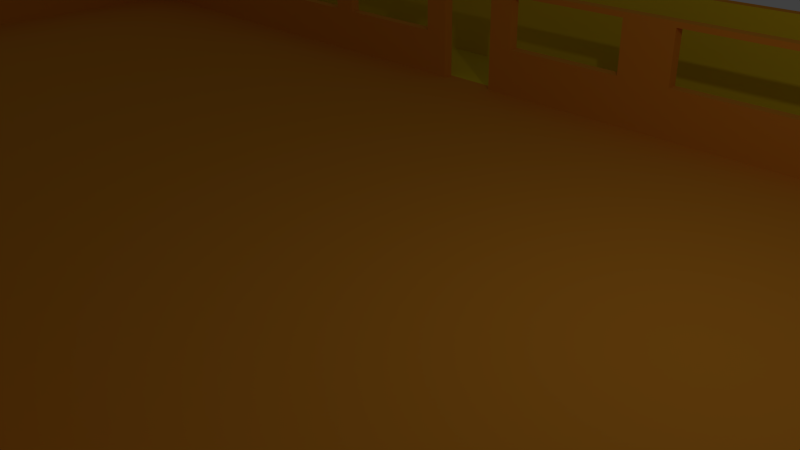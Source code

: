 # Source: Salle_JDP_MINIVEAU.blend  (saved by Blender 2.72.0; exported with 4.5.12 LTS)
import bpy
from mathutils import Matrix  # noqa: F401  (used for matrix-valued properties, if any)

bpy.ops.wm.read_factory_settings(use_empty=True)
scene = bpy.context.scene
scene.name = 'Scene'

# ---- collections
col_collection_1 = bpy.data.collections.new('Collection 1'); scene.collection.children.link(col_collection_1)

# ---- materials (node trees are filled in below, after node groups)
mat_material_003 = bpy.data.materials.new('Material.003')
mat_material_003.alpha_threshold = 0.0
mat_material_003.use_transparent_shadow = False
mat_material_003.diffuse_color = (0.8, 0.3097, 0.02602, 1.0)
mat_material_003.roughness = 0.5
mat_material_004 = bpy.data.materials.new('Material.004')
mat_material_004.alpha_threshold = 0.0
mat_material_004.use_transparent_shadow = False
mat_material_004.diffuse_color = (0.8, 0.6293, 0.01902, 1.0)
mat_material_004.roughness = 0.5

# ---- material node trees

# ---- world
world_world = bpy.data.worlds.new('World'); scene.world = world_world
world_world.color = (0.05088, 0.05088, 0.05088)
world_world.use_sun_shadow = False
world_world.sun_shadow_jitter_overblur = 0.0
world_world.cycles.sampling_method = 'MANUAL'
world_world.cycles.sample_map_resolution = 256

# ---- cameras
cam_camera = bpy.data.cameras.new('Camera')
cam_camera.clip_end = 100.0
cam_camera.lens = 35.0
cam_camera.sensor_width = 32.0
cam_camera.sensor_height = 18.0
cam_camera.ortho_scale = 7.314
cam_camera.dof.focus_distance = 0.0
cam_camera.dof.aperture_fstop = 128.0

# ---- lights
light_lamp = bpy.data.lights.new('Lamp', 'POINT')
light_lamp.transmission_factor = 0.0
light_lamp.cutoff_distance = 30.0
light_lamp.energy = 100.0
light_lamp.shadow_buffer_clip_start = 1.001
light_lamp.shadow_soft_size = 0.1
light_lamp.shadow_maximum_resolution = 0.006
light_lamp.use_absolute_resolution = True
light_lamp.cycles.use_multiple_importance_sampling = False

# ---- meshes
me_plane_004 = bpy.data.meshes.new('Plane.004')
me_plane_004.from_pydata([(182.0, 123.0, 2.898e-06), (15.0, 1.0, 0.0), (15.0, 3.0, 0.0), (182.0, 121.0, 2.898e-06), (177.0, 121.0, 2.898e-06), (17.0, 3.0, 0.0), (177.0, 123.0, 2.898e-06), (17.0, 1.0, 0.0), (15.0, 121.0, 0.0), (-1.0, 139.0, 0.0), (15.0, 123.0, 0.0), (337.0, 1.0, 0.0), (17.0, 121.0, 0.0), (17.0, 123.0, 0.0), (337.0, 121.0, 5.796e-06), (337.0, 123.0, 5.796e-06), (339.0, 121.0, 5.796e-06), (339.0, 123.0, 5.796e-06), (-3.0, -1.0, 0.0), (-3.0, 141.0, 0.0), (-3.0, 139.0, 0.0), (339.0, 1.0, 5.796e-06), (15.0, 62.0, 0.0), (17.0, 62.0, 0.0), (-1.0, -1.0, 0.0), (1.0, -1.0, 0.0), (-1.0, 1.0, 0.0), (-1.0, 141.0, 0.0), (355.0, 141.0, 0.0), (357.0, 141.0, 0.0), (357.0, 139.0, 0.0), (355.0, 139.0, 0.0), (357.0, 1.0, 0.0), (357.0, -1.0, 0.0), (355.0, 1.0, 0.0), (355.0, -1.0, 0.0), (104.3, 1.0, 0.0), (1.0, 1.0, 0.0), (104.3, -1.0, 0.0), (104.3, 1.0, 0.0), (355.0, -1.0, 0.0), (355.0, 1.0, 0.0), (357.0, -1.0, 0.0), (104.3, -1.0, 0.0), (1.0, 1.0, 0.0), (357.0, 1.0, 0.0), (355.0, 139.0, 0.0), (357.0, 139.0, 0.0), (-1.0, 1.0, 0.0), (357.0, 141.0, 0.0), (1.0, -1.0, 0.0), (355.0, 141.0, 0.0), (-1.0, -1.0, 0.0), (-1.0, 141.0, 0.0), (-3.0, 139.0, 0.0), (-3.0, 141.0, 0.0), (17.0, 62.0, 0.0), (15.0, 62.0, 0.0), (339.0, 1.0, 5.796e-06), (-3.0, -1.0, 0.0), (337.0, 1.0, 0.0), (339.0, 123.0, 5.796e-06), (337.0, 139.0, 0.0), (339.0, 121.0, 5.796e-06), (337.0, 123.0, 5.796e-06), (337.0, 121.0, 5.796e-06), (17.0, 123.0, 0.0), (17.0, 139.0, 0.0), (-1.0, 121.0, 0.0), (355.0, 121.0, 0.0), (-1.0, 139.0, 0.0), (17.0, 121.0, 0.0), (17.0, 1.0, 0.0), (15.0, 123.0, 0.0), (15.0, 121.0, 0.0), (17.0, 3.0, 0.0), (177.0, 123.0, 2.898e-06), (177.0, 121.0, 2.898e-06), (182.0, 121.0, 2.898e-06), (182.0, 123.0, 2.898e-06), (15.0, 3.0, 0.0), (15.0, 1.0, 0.0), (206.0, 121.0, 4.347e-06), (206.0, 123.0, 4.347e-06), (211.0, 121.0, 5.071e-06), (211.0, 123.0, 5.071e-06), (223.0, 121.0, 5.433e-06), (223.0, 123.0, 5.433e-06), (228.0, 121.0, 5.506e-06), (252.0, 121.0, 5.578e-06), (257.0, 121.0, 5.651e-06), (281.0, 121.0, 5.723e-06), (281.0, 123.0, 5.723e-06), (257.0, 123.0, 5.651e-06), (252.0, 123.0, 5.578e-06), (228.0, 123.0, 5.506e-06), (172.0, 123.0, 2.705e-06), (148.0, 123.0, 2.383e-06), (143.0, 123.0, 2.061e-06), (131.0, 123.0, 1.739e-06), (126.0, 123.0, 1.417e-06), (102.0, 123.0, 1.095e-06), (97.0, 123.0, 7.727e-07), (73.0, 123.0, 4.508e-07), (73.0, 121.0, 4.508e-07), (97.0, 121.0, 7.727e-07), (102.0, 121.0, 1.095e-06), (126.0, 121.0, 1.417e-06), (131.0, 121.0, 1.739e-06), (143.0, 121.0, 2.061e-06), (148.0, 121.0, 2.383e-06), (172.0, 121.0, 2.705e-06), (206.0, 121.0, 4.347e-06), (206.0, 123.0, 4.347e-06), (211.0, 121.0, 5.071e-06), (211.0, 123.0, 5.071e-06), (223.0, 121.0, 5.433e-06), (223.0, 123.0, 5.433e-06), (228.0, 121.0, 5.506e-06), (252.0, 121.0, 5.578e-06), (257.0, 121.0, 5.651e-06), (281.0, 121.0, 5.723e-06), (281.0, 123.0, 5.723e-06), (257.0, 123.0, 5.651e-06), (252.0, 123.0, 5.578e-06), (228.0, 123.0, 5.506e-06), (172.0, 123.0, 2.705e-06), (148.0, 123.0, 2.383e-06), (143.0, 123.0, 2.061e-06), (131.0, 123.0, 1.739e-06), (126.0, 123.0, 1.417e-06), (102.0, 123.0, 1.095e-06), (97.0, 123.0, 7.727e-07), (73.0, 123.0, 4.508e-07), (73.0, 121.0, 4.508e-07), (97.0, 121.0, 7.727e-07), (102.0, 121.0, 1.095e-06), (126.0, 121.0, 1.417e-06), (131.0, 121.0, 1.739e-06), (143.0, 121.0, 2.061e-06), (148.0, 121.0, 2.383e-06), (172.0, 121.0, 2.705e-06), (182.0, 123.0, 2.898e-06), (182.0, 121.0, 2.898e-06), (177.0, 121.0, 2.898e-06), (177.0, 123.0, 2.898e-06), (17.0, 1.0, 0.0), (-1.0, 139.0, 0.0), (337.0, 1.0, 0.0), (-3.0, -1.0, 0.0), (-3.0, 141.0, 0.0), (-3.0, 139.0, 0.0), (-1.0, 141.0, 0.0), (355.0, 141.0, 0.0), (357.0, 141.0, 0.0), (357.0, 139.0, 0.0), (355.0, 139.0, 0.0), (357.0, 1.0, 0.0), (357.0, -1.0, 0.0), (355.0, 1.0, 0.0), (355.0, -1.0, 0.0), (104.3, 1.0, 0.0), (104.3, -1.0, 0.0), (1.0, 1.0, 0.0), (-1.0, 1.0, 0.0), (1.0, -1.0, 0.0), (-1.0, -1.0, 0.0), (17.0, 62.0, 0.0), (15.0, 62.0, 0.0), (339.0, 1.0, 5.796e-06), (339.0, 123.0, 5.796e-06), (339.0, 121.0, 5.796e-06), (337.0, 123.0, 5.796e-06), (337.0, 121.0, 5.796e-06), (17.0, 123.0, 0.0), (17.0, 121.0, 0.0), (15.0, 123.0, 0.0), (15.0, 121.0, 0.0), (17.0, 3.0, 0.0), (15.0, 3.0, 0.0), (15.0, 1.0, 0.0), (206.0, 121.0, 4.347e-06), (206.0, 123.0, 4.347e-06), (211.0, 121.0, 5.071e-06), (211.0, 123.0, 5.071e-06), (223.0, 121.0, 5.433e-06), (223.0, 123.0, 5.433e-06), (228.0, 121.0, 5.506e-06), (252.0, 121.0, 5.578e-06), (257.0, 121.0, 5.651e-06), (281.0, 121.0, 5.723e-06), (281.0, 123.0, 5.723e-06), (257.0, 123.0, 5.651e-06), (252.0, 123.0, 5.578e-06), (228.0, 123.0, 5.506e-06), (172.0, 123.0, 2.705e-06), (148.0, 123.0, 2.383e-06), (143.0, 123.0, 2.061e-06), (131.0, 123.0, 1.739e-06), (126.0, 123.0, 1.417e-06), (102.0, 123.0, 1.095e-06), (97.0, 123.0, 7.727e-07), (73.0, 123.0, 4.508e-07), (73.0, 121.0, 4.508e-07), (97.0, 121.0, 7.727e-07), (102.0, 121.0, 1.095e-06), (126.0, 121.0, 1.417e-06), (131.0, 121.0, 1.739e-06), (143.0, 121.0, 2.061e-06), (148.0, 121.0, 2.383e-06), (172.0, 121.0, 2.705e-06), (182.0, 121.0, 0.9), (182.0, 123.0, 0.9), (206.0, 121.0, 0.9), (206.0, 123.0, 0.9), (228.0, 121.0, 0.9), (252.0, 121.0, 0.9), (257.0, 121.0, 0.9), (281.0, 121.0, 0.9), (281.0, 123.0, 0.9), (257.0, 123.0, 0.9), (252.0, 123.0, 0.9), (228.0, 123.0, 0.9), (172.0, 123.0, 0.9), (148.0, 123.0, 0.9), (126.0, 123.0, 0.9), (102.0, 123.0, 0.9), (97.0, 123.0, 0.9), (73.0, 123.0, 0.9), (73.0, 121.0, 0.9), (97.0, 121.0, 0.9), (102.0, 121.0, 0.9), (126.0, 121.0, 0.9), (148.0, 121.0, 0.9), (172.0, 121.0, 0.9), (182.0, 123.0, 0.9), (182.0, 121.0, 0.9), (177.0, 121.0, 0.9), (177.0, 123.0, 0.9), (17.0, 1.0, 0.9), (-1.0, 139.0, 0.9), (337.0, 1.0, 0.9), (-3.0, -1.0, 0.9), (-3.0, 141.0, 0.9), (-3.0, 139.0, 0.9), (-1.0, 141.0, 0.9), (355.0, 141.0, 0.9), (357.0, 141.0, 0.9), (357.0, 139.0, 0.9), (355.0, 139.0, 0.9), (357.0, 1.0, 0.9), (357.0, -1.0, 0.9), (355.0, 1.0, 0.9), (355.0, -1.0, 0.9), (104.3, 1.0, 0.9), (104.3, -1.0, 0.9), (1.0, 1.0, 0.9), (-1.0, 1.0, 0.9), (1.0, -1.0, 0.9), (-1.0, -1.0, 0.9), (17.0, 62.0, 0.9), (15.0, 62.0, 0.9), (339.0, 1.0, 0.9), (339.0, 123.0, 0.9), (339.0, 121.0, 0.9), (337.0, 123.0, 0.9), (337.0, 121.0, 0.9), (17.0, 123.0, 0.9), (17.0, 121.0, 0.9), (15.0, 123.0, 0.9), (15.0, 121.0, 0.9), (17.0, 3.0, 0.9), (15.0, 3.0, 0.9), (15.0, 1.0, 0.9), (206.0, 121.0, 0.9), (206.0, 123.0, 0.9), (211.0, 121.0, 0.9), (211.0, 123.0, 0.9), (223.0, 121.0, 0.9), (223.0, 123.0, 0.9), (228.0, 121.0, 0.9), (252.0, 121.0, 0.9), (257.0, 121.0, 0.9), (281.0, 121.0, 0.9), (281.0, 123.0, 0.9), (257.0, 123.0, 0.9), (252.0, 123.0, 0.9), (228.0, 123.0, 0.9), (172.0, 123.0, 0.9), (148.0, 123.0, 0.9), (143.0, 123.0, 0.9), (131.0, 123.0, 0.9), (126.0, 123.0, 0.9), (102.0, 123.0, 0.9), (97.0, 123.0, 0.9), (73.0, 123.0, 0.9), (73.0, 121.0, 0.9), (97.0, 121.0, 0.9), (102.0, 121.0, 0.9), (126.0, 121.0, 0.9), (131.0, 121.0, 0.9), (143.0, 121.0, 0.9), (148.0, 121.0, 0.9), (172.0, 121.0, 0.9), (182.0, 123.0, 1.9), (182.0, 121.0, 1.9), (177.0, 121.0, 1.9), (177.0, 123.0, 1.9), (17.0, 1.0, 1.9), (-1.0, 139.0, 1.9), (337.0, 1.0, 1.9), (-3.0, -1.0, 1.9), (-3.0, 141.0, 1.9), (-3.0, 139.0, 1.9), (-1.0, 141.0, 1.9), (355.0, 141.0, 1.9), (357.0, 141.0, 1.9), (357.0, 139.0, 1.9), (355.0, 139.0, 1.9), (357.0, 1.0, 1.9), (357.0, -1.0, 1.9), (355.0, 1.0, 1.9), (355.0, -1.0, 1.9), (104.3, 1.0, 1.9), (104.3, -1.0, 1.9), (1.0, 1.0, 1.9), (-1.0, 1.0, 1.9), (1.0, -1.0, 1.9), (-1.0, -1.0, 1.9), (17.0, 62.0, 1.9), (15.0, 62.0, 1.9), (339.0, 1.0, 1.9), (339.0, 123.0, 1.9), (339.0, 121.0, 1.9), (337.0, 123.0, 1.9), (337.0, 121.0, 1.9), (17.0, 123.0, 1.9), (17.0, 121.0, 1.9), (15.0, 123.0, 1.9), (15.0, 121.0, 1.9), (17.0, 3.0, 1.9), (15.0, 3.0, 1.9), (15.0, 1.0, 1.9), (206.0, 121.0, 1.9), (206.0, 123.0, 1.9), (211.0, 121.0, 1.9), (211.0, 123.0, 1.9), (223.0, 121.0, 1.9), (223.0, 123.0, 1.9), (228.0, 121.0, 1.9), (252.0, 121.0, 1.9), (257.0, 121.0, 1.9), (281.0, 121.0, 1.9), (281.0, 123.0, 1.9), (257.0, 123.0, 1.9), (252.0, 123.0, 1.9), (228.0, 123.0, 1.9), (172.0, 123.0, 1.9), (148.0, 123.0, 1.9), (143.0, 123.0, 1.9), (131.0, 123.0, 1.9), (126.0, 123.0, 1.9), (102.0, 123.0, 1.9), (97.0, 123.0, 1.9), (73.0, 123.0, 1.9), (73.0, 121.0, 1.9), (97.0, 121.0, 1.9), (102.0, 121.0, 1.9), (126.0, 121.0, 1.9), (131.0, 121.0, 1.9), (143.0, 121.0, 1.9), (148.0, 121.0, 1.9), (172.0, 121.0, 1.9), (182.0, 123.0, 2.0), (182.0, 121.0, 2.0), (177.0, 121.0, 2.0), (177.0, 123.0, 2.0), (17.0, 1.0, 2.0), (-1.0, 139.0, 2.0), (337.0, 1.0, 2.0), (-3.0, -1.0, 2.0), (-3.0, 141.0, 2.0), (-3.0, 139.0, 2.0), (-1.0, 141.0, 2.0), (355.0, 141.0, 2.0), (357.0, 141.0, 2.0), (357.0, 139.0, 2.0), (355.0, 139.0, 2.0), (357.0, 1.0, 2.0), (357.0, -1.0, 2.0), (355.0, 1.0, 2.0), (355.0, -1.0, 2.0), (104.3, 1.0, 2.0), (104.3, -1.0, 2.0), (1.0, 1.0, 2.0), (-1.0, 1.0, 2.0), (1.0, -1.0, 2.0), (-1.0, -1.0, 2.0), (17.0, 62.0, 2.0), (15.0, 62.0, 2.0), (339.0, 1.0, 2.0), (339.0, 123.0, 2.0), (339.0, 121.0, 2.0), (337.0, 123.0, 2.0), (337.0, 121.0, 2.0), (17.0, 123.0, 2.0), (17.0, 121.0, 2.0), (15.0, 123.0, 2.0), (15.0, 121.0, 2.0), (17.0, 3.0, 2.0), (15.0, 3.0, 2.0), (15.0, 1.0, 2.0), (206.0, 121.0, 2.0), (206.0, 123.0, 2.0), (211.0, 121.0, 2.0), (211.0, 123.0, 2.0), (223.0, 121.0, 2.0), (223.0, 123.0, 2.0), (228.0, 121.0, 2.0), (252.0, 121.0, 2.0), (257.0, 121.0, 2.0), (281.0, 121.0, 2.0), (281.0, 123.0, 2.0), (257.0, 123.0, 2.0), (252.0, 123.0, 2.0), (228.0, 123.0, 2.0), (172.0, 123.0, 2.0), (148.0, 123.0, 2.0), (143.0, 123.0, 2.0), (131.0, 123.0, 2.0), (126.0, 123.0, 2.0), (102.0, 123.0, 2.0), (97.0, 123.0, 2.0), (73.0, 123.0, 2.0), (73.0, 121.0, 2.0), (97.0, 121.0, 2.0), (102.0, 121.0, 2.0), (126.0, 121.0, 2.0), (131.0, 121.0, 2.0), (143.0, 121.0, 2.0), (148.0, 121.0, 2.0), (172.0, 121.0, 2.0), (73.0, 123.0, 1.9), (73.0, 121.0, 1.9), (73.0, 123.0, 2.0), (73.0, 121.0, 2.0), (97.0, 123.0, 1.9), (97.0, 121.0, 1.9), (97.0, 123.0, 2.0), (97.0, 121.0, 2.0), (126.0, 123.0, 1.9), (126.0, 121.0, 1.9), (126.0, 123.0, 2.0), (126.0, 121.0, 2.0), (143.0, 123.0, 1.9), (143.0, 121.0, 1.9), (143.0, 123.0, 2.0), (143.0, 121.0, 2.0), (172.0, 123.0, 1.9), (172.0, 121.0, 1.9), (172.0, 123.0, 2.0), (172.0, 121.0, 2.0), (-1.0, 139.0, 0.0), (355.0, 139.0, 0.0), (-1.0, 139.0, 0.9), (355.0, 139.0, 0.9), (206.0, 123.0, 1.9), (206.0, 121.0, 1.9), (206.0, 123.0, 2.0), (206.0, 121.0, 2.0), (211.0, 121.0, 1.9), (211.0, 123.0, 1.9), (211.0, 121.0, 2.0), (211.0, 123.0, 2.0), (223.0, 121.0, 1.9), (223.0, 123.0, 1.9), (223.0, 121.0, 2.0), (223.0, 123.0, 2.0), (252.0, 121.0, 1.9), (252.0, 123.0, 1.9), (252.0, 121.0, 2.0), (252.0, 123.0, 2.0), (281.0, 121.0, 1.9), (281.0, 123.0, 1.9), (281.0, 121.0, 2.0), (281.0, 123.0, 2.0)], [], [(60, 21, 58, 11), (104, 103, 133, 134), (16, 17, 61, 63), (42, 45, 32, 33), (96, 111, 141, 126), (95, 87, 117, 125), (12, 104, 134, 71), (131, 132, 201, 200), (44, 48, 164, 163), (140, 127, 196, 209), (112, 114, 183, 181), (118, 125, 194, 187), (34, 36, 161, 159), (52, 9, 147, 166), (130, 137, 206, 199), (73, 74, 177, 176), (19, 20, 151, 150), (111, 77, 4, 141), (71, 134, 203, 175), (50, 43, 162, 165), (126, 141, 210, 195), (124, 119, 188, 193), (66, 73, 176, 174), (43, 35, 160, 162), (18, 52, 166, 149), (4, 3, 143, 144), (33, 32, 157, 158), (135, 136, 205, 204), (114, 115, 184, 183), (7, 75, 178, 146), (121, 65, 173, 190), (10, 8, 74, 73), (13, 10, 73, 66), (11, 58, 169, 148), (120, 123, 192, 189), (76, 96, 126, 6), (85, 84, 86, 87), (38, 40, 35, 43), (92, 93, 220, 219), (91, 14, 65, 121), (209, 196, 289, 302), (25, 38, 43, 50), (155, 154, 247, 248), (110, 97, 127, 140), (165, 162, 255, 258), (79, 76, 6, 0), (99, 108, 109, 98), (70, 46, 31, 9), (110, 111, 234, 233), (15, 92, 122, 64), (23, 12, 71, 56), (109, 110, 140, 139), (24, 25, 50, 52), (92, 91, 121, 122), (41, 39, 36, 34), (103, 13, 66, 133), (37, 26, 48, 44), (98, 109, 139, 128), (84, 85, 115, 114), (53, 55, 19, 27), (101, 102, 132, 131), (22, 2, 80, 57), (60, 41, 46, 62), (26, 72, 67, 70), (68, 69, 46, 70), (72, 60, 14, 12), (185, 187, 280, 278), (93, 94, 124, 123), (59, 24, 52, 18), (45, 47, 30, 32), (72, 5, 75, 7), (87, 86, 116, 117), (97, 98, 128, 127), (17, 15, 64, 61), (85, 83, 113, 115), (102, 105, 135, 132), (21, 16, 63, 58), (24, 70, 9, 52), (8, 22, 57, 74), (77, 78, 3, 4), (105, 106, 136, 135), (1, 72, 7, 81), (86, 88, 118, 116), (46, 41, 34, 31), (40, 42, 33, 35), (51, 53, 27, 28), (83, 82, 112, 113), (106, 101, 131, 136), (2, 1, 81, 80), (14, 60, 11, 65), (39, 37, 44, 36), (88, 95, 125, 118), (54, 59, 18, 20), (49, 51, 28, 29), (99, 100, 130, 129), (100, 107, 137, 130), (55, 54, 20, 19), (82, 84, 114, 112), (5, 23, 56, 75), (94, 89, 119, 124), (107, 108, 138, 137), (47, 49, 29, 30), (78, 79, 0, 3), (89, 90, 120, 119), (108, 99, 129, 138), (90, 93, 123, 120), (26, 24, 52, 48), (154, 153, 246, 247), (208, 209, 302, 301), (161, 163, 256, 254), (174, 176, 269, 267), (83, 79, 212, 214), (97, 110, 233, 224), (143, 142, 235, 236), (151, 149, 242, 244), (102, 103, 228, 227), (145, 195, 288, 238), (170, 172, 265, 263), (195, 210, 303, 288), (153, 152, 245, 246), (158, 157, 250, 251), (188, 189, 282, 281), (179, 180, 273, 272), (91, 92, 219, 218), (203, 202, 295, 296), (148, 169, 262, 241), (184, 182, 275, 277), (166, 147, 240, 259), (196, 197, 290, 289), (146, 178, 271, 239), (90, 91, 218, 217), (150, 151, 244, 243), (28, 27, 152, 153), (119, 120, 189, 188), (80, 81, 180, 179), (136, 131, 200, 205), (141, 4, 144, 210), (20, 18, 149, 151), (56, 71, 175, 167), (123, 124, 193, 192), (128, 139, 208, 197), (29, 28, 153, 154), (129, 130, 199, 198), (30, 29, 154, 155), (74, 57, 168, 177), (116, 118, 187, 185), (132, 135, 204, 201), (0, 6, 145, 142), (36, 44, 163, 161), (113, 112, 181, 182), (32, 30, 155, 157), (75, 56, 167, 178), (127, 128, 197, 196), (134, 133, 202, 203), (57, 80, 179, 168), (133, 66, 174, 202), (138, 129, 198, 207), (115, 113, 182, 184), (65, 11, 148, 173), (6, 126, 195, 145), (61, 64, 172, 170), (117, 116, 185, 186), (31, 34, 159, 156), (139, 140, 209, 208), (52, 50, 165, 166), (64, 122, 191, 172), (9, 31, 156, 147), (35, 33, 158, 160), (58, 63, 171, 169), (122, 121, 190, 191), (63, 61, 170, 171), (81, 7, 146, 180), (125, 117, 186, 194), (137, 138, 207, 206), (27, 19, 150, 152), (48, 52, 166, 164), (3, 0, 142, 143), (222, 215, 216, 221), (220, 217, 218, 219), (228, 229, 230, 227), (226, 231, 232, 225), (224, 233, 234, 223), (212, 211, 213, 214), (302, 289, 358, 371), (278, 280, 349, 347), (258, 255, 324, 327), (247, 246, 315, 316), (301, 302, 371, 370), (254, 256, 325, 323), (236, 235, 304, 305), (267, 269, 338, 336), (244, 242, 311, 313), (238, 288, 357, 307), (263, 265, 334, 332), (246, 245, 314, 315), (288, 303, 372, 357), (251, 250, 319, 320), (281, 282, 351, 350), (272, 273, 342, 341), (296, 295, 364, 365), (277, 275, 344, 346), (241, 262, 331, 310), (259, 240, 309, 328), (289, 290, 359, 358), (243, 244, 313, 312), (239, 271, 340, 308), (265, 284, 353, 334), (269, 270, 339, 338), (171, 170, 263, 264), (191, 190, 283, 284), (144, 143, 236, 237), (167, 175, 268, 260), (111, 96, 223, 234), (78, 82, 213, 211), (96, 97, 224, 223), (206, 207, 300, 299), (186, 185, 278, 279), (163, 164, 257, 256), (103, 104, 229, 228), (157, 155, 248, 250), (197, 208, 301, 290), (190, 173, 266, 283), (189, 192, 285, 282), (104, 105, 230, 229), (168, 179, 272, 261), (166, 165, 258, 259), (204, 205, 298, 297), (194, 186, 279, 287), (105, 102, 227, 230), (94, 95, 222, 221), (207, 198, 291, 300), (202, 174, 267, 295), (193, 188, 281, 286), (210, 144, 237, 303), (164, 166, 259, 257), (175, 203, 296, 268), (156, 249, 465, 463), (183, 184, 277, 276), (82, 83, 214, 213), (101, 106, 231, 226), (178, 167, 260, 271), (160, 158, 251, 253), (199, 206, 299, 292), (95, 88, 215, 222), (187, 194, 287, 280), (106, 107, 232, 231), (142, 145, 238, 235), (88, 89, 216, 215), (200, 201, 294, 293), (181, 183, 276, 274), (107, 100, 225, 232), (173, 148, 241, 266), (162, 160, 253, 255), (89, 94, 221, 216), (205, 200, 293, 298), (192, 193, 286, 285), (156, 159, 252, 249), (79, 78, 211, 212), (152, 150, 243, 245), (180, 146, 239, 273), (177, 168, 261, 270), (100, 101, 226, 225), (198, 199, 292, 291), (149, 166, 259, 242), (182, 181, 274, 275), (169, 171, 264, 262), (159, 161, 254, 252), (93, 90, 217, 220), (201, 204, 297, 294), (176, 177, 270, 269), (172, 191, 284, 265), (327, 324, 393, 396), (316, 315, 384, 385), (370, 371, 440, 439), (323, 325, 394, 392), (304, 373, 468, 466), (336, 338, 407, 405), (313, 311, 380, 382), (307, 357, 426, 376), (332, 334, 403, 401), (315, 314, 383, 384), (357, 372, 441, 426), (320, 319, 388, 389), (350, 351, 420, 419), (341, 342, 411, 410), (364, 433, 444, 442), (310, 331, 400, 379), (346, 344, 413, 415), (328, 309, 378, 397), (358, 359, 428, 427), (312, 313, 382, 381), (308, 340, 409, 377), (334, 353, 422, 403), (338, 339, 408, 407), (363, 366, 435, 432), (321, 323, 392, 390), (248, 247, 316, 317), (264, 263, 332, 333), (284, 283, 352, 353), (260, 268, 337, 329), (237, 236, 305, 306), (299, 300, 369, 368), (256, 257, 326, 325), (279, 278, 347, 348), (250, 248, 317, 319), (290, 301, 370, 359), (283, 266, 335, 352), (282, 285, 354, 351), (261, 272, 341, 330), (259, 258, 327, 328), (297, 298, 367, 366), (287, 279, 348, 356), (300, 291, 360, 369), (295, 267, 336, 364), (286, 281, 350, 355), (303, 237, 306, 372), (257, 259, 328, 326), (268, 296, 365, 337), (240, 249, 318, 309), (271, 260, 329, 340), (276, 277, 346, 345), (253, 251, 320, 322), (292, 299, 368, 361), (280, 287, 356, 349), (235, 238, 307, 304), (293, 294, 363, 362), (266, 241, 310, 335), (274, 276, 345, 343), (255, 253, 322, 324), (298, 293, 362, 367), (249, 252, 321, 318), (285, 286, 355, 354), (273, 239, 308, 342), (245, 243, 312, 314), (270, 261, 330, 339), (291, 292, 361, 360), (242, 259, 328, 311), (262, 264, 333, 331), (275, 274, 343, 344), (252, 254, 323, 321), (294, 297, 366, 363), (378, 382, 380, 397), (378, 383, 381, 382), (387, 384, 383, 378), (387, 386, 385, 384), (390, 388, 386, 387), (390, 391, 389, 388), (394, 396, 393, 392), (397, 396, 394, 395), (410, 409, 398, 399), (402, 404, 379, 400), (408, 406, 405, 407), (399, 398, 406, 408), (409, 410, 411, 377), (428, 439, 440, 427), (430, 437, 438, 429), (432, 435, 436, 431), (405, 406, 434, 433), (424, 419, 420, 423), (417, 416, 418, 425), (413, 412, 414, 415), (376, 375, 374, 373), (426, 441, 375, 376), (392, 393, 391, 390), (403, 404, 402, 401), (422, 421, 404, 403), (347, 349, 418, 416), (440, 371, 459, 461), (317, 316, 385, 386), (333, 332, 401, 402), (353, 352, 421, 422), (329, 337, 406, 398), (306, 305, 374, 375), (368, 369, 438, 437), (325, 326, 395, 394), (348, 347, 416, 417), (319, 317, 386, 388), (359, 370, 439, 428), (352, 335, 404, 421), (354, 423, 485, 483), (330, 341, 410, 399), (328, 327, 396, 397), (366, 367, 436, 435), (356, 348, 417, 425), (360, 429, 456, 454), (364, 336, 405, 433), (355, 350, 419, 424), (372, 306, 375, 441), (326, 328, 397, 395), (337, 365, 434, 406), (309, 318, 387, 378), (340, 329, 398, 409), (414, 345, 470, 472), (322, 320, 389, 391), (361, 368, 437, 430), (356, 425, 481, 479), (304, 307, 376, 373), (362, 363, 432, 431), (335, 310, 379, 404), (343, 345, 414, 412), (324, 322, 391, 393), (362, 431, 452, 450), (318, 321, 390, 387), (354, 355, 424, 423), (342, 308, 377, 411), (314, 312, 381, 383), (339, 330, 399, 408), (360, 361, 430, 429), (311, 328, 397, 380), (331, 333, 402, 400), (344, 343, 412, 413), (442, 444, 448, 446), (434, 365, 443, 445), (433, 434, 445, 444), (365, 364, 442, 443), (447, 446, 448, 449), (445, 443, 447, 449), (444, 445, 449, 448), (443, 442, 446, 447), (451, 450, 452, 453), (436, 367, 451, 453), (431, 436, 453, 452), (367, 362, 450, 451), (455, 454, 456, 457), (438, 369, 455, 457), (429, 438, 457, 456), (369, 360, 454, 455), (459, 458, 460, 461), (427, 440, 461, 460), (371, 358, 458, 459), (358, 427, 460, 458), (462, 463, 465, 464), (249, 240, 464, 465), (147, 156, 463, 462), (240, 147, 462, 464), (467, 466, 468, 469), (374, 305, 467, 469), (373, 374, 469, 468), (305, 304, 466, 467), (472, 470, 474, 476), (346, 415, 473, 471), (415, 414, 472, 473), (345, 346, 471, 470), (474, 475, 477, 476), (471, 473, 477, 475), (473, 472, 476, 477), (470, 471, 475, 474), (478, 479, 481, 480), (418, 349, 478, 480), (425, 418, 480, 481), (349, 356, 479, 478), (482, 483, 485, 484), (420, 351, 482, 484), (423, 420, 484, 485), (351, 354, 483, 482)])
me_plane_004.polygons.foreach_set('material_index', [0, 0, 0, 0, 0, 0, 0, 0, 0, 0, 0, 0, 0, 0, 0, 0, 0, 0, 0, 0, 0, 0, 0, 0, 0, 0, 0, 0, 0, 0, 0, 0, 0, 0, 0, 0, 0, 0, 0, 0, 0, 0, 0, 0, 0, 0, 0, 1, 0, 0, 0, 0, 0, 0, 0, 0, 0, 0, 0, 0, 0, 0, 1, 1, 1, 0, 0, 0, 0, 0, 0, 0, 0, 0, 0, 0, 0, 0, 0, 0, 0, 0, 0, 1, 0, 0, 0, 0, 0, 0, 0, 0, 0, 0, 0, 0, 0, 0, 0, 0, 0, 0, 0, 0, 0, 0, 0, 0, 0, 0, 0, 0, 0, 0, 0, 0, 0, 0, 0, 0, 0, 0, 0, 0, 0, 0, 0, 0, 0, 0, 0, 0, 0, 0, 0, 0, 0, 0, 0, 0, 0, 0, 0, 0, 0, 0, 0, 0, 0, 0, 0, 0, 0, 0, 0, 0, 0, 0, 0, 0, 0, 0, 1, 0, 0, 0, 1, 0, 0, 0, 0, 0, 0, 0, 0, 0, 0, 0, 0, 0, 0, 0, 0, 0, 0, 0, 0, 0, 0, 0, 0, 0, 0, 0, 0, 0, 0, 0, 0, 0, 0, 0, 0, 0, 0, 0, 0, 0, 0, 0, 0, 0, 0, 0, 0, 0, 0, 0, 0, 0, 0, 0, 0, 0, 0, 0, 0, 0, 0, 0, 0, 0, 0, 0, 0, 0, 1, 0, 0, 0, 0, 0, 0, 0, 0, 0, 0, 0, 0, 0, 0, 0, 0, 0, 0, 0, 1, 0, 0, 0, 0, 0, 0, 0, 0, 0, 0, 0, 0, 0, 0, 0, 0, 0, 0, 0, 0, 0, 0, 0, 0, 0, 0, 0, 0, 0, 0, 0, 0, 0, 0, 0, 0, 0, 0, 0, 0, 0, 0, 0, 0, 0, 0, 0, 0, 0, 0, 0, 0, 0, 0, 0, 0, 0, 0, 0, 0, 0, 1, 0, 0, 0, 0, 0, 0, 0, 0, 0, 0, 0, 1, 0, 0, 0, 0, 0, 0, 0, 0, 0, 0, 0, 0, 0, 0, 0, 0, 0, 0, 0, 0, 0, 0, 0, 0, 0, 0, 0, 0, 0, 0, 0, 0, 0, 0, 0, 0, 0, 0, 0, 0, 0, 0, 0, 0, 0, 0, 0, 0, 0, 0, 0, 0, 0, 0, 0, 0, 0, 0, 0, 1, 0, 0, 0, 0, 0, 0, 0, 0, 0, 0, 0, 1, 0, 0, 0, 0, 0, 0, 0, 0, 0, 0, 0, 0, 0, 0, 0, 0, 0, 0, 0, 0, 0, 0, 0, 0, 0, 0, 0, 0, 1, 1, 1, 0, 0, 0, 0, 0, 0, 0, 0, 0, 0, 0, 0, 0, 0, 0, 0, 0, 0, 0, 0, 0])
me_plane_004.materials.append(mat_material_003)
me_plane_004.materials.append(mat_material_004)
me_plane_004.use_remesh_preserve_volume = False
me_plane_004.use_remesh_preserve_attributes = False
me_plane_004.use_mirror_vertex_groups = False
me_plane_004.update()

# ---- objects
ob_plane_001 = bpy.data.objects.new('Plane.001', me_plane_004)
ob_lamp = bpy.data.objects.new('Lamp', light_lamp)
ob_camera = bpy.data.objects.new('Camera', cam_camera)

# ---- transforms, parenting, visibility, modifiers, constraints
ob_plane_001.location = (-17.82, -5.917, 0.0)
ob_plane_001.scale = (0.1, 0.1, 1.0)
ob_plane_001.lineart.crease_threshold = 0.0
ob_lamp.location = (4.076, 1.005, 5.904)
ob_lamp.rotation_euler = (0.6503, 0.05522, 1.866)
ob_lamp.lock_rotations_4d = False
ob_lamp.empty_display_type = 'ARROWS'
ob_lamp.color = (0.0, 0.0, 0.0, 0.0)
ob_lamp.lineart.crease_threshold = 0.0
ob_camera.location = (7.481, -6.508, 5.344)
ob_camera.rotation_euler = (1.109, 0.01082, 0.8149)
ob_camera.lock_rotations_4d = False
ob_camera.empty_display_type = 'ARROWS'
ob_camera.color = (0.0, 0.0, 0.0, 0.0)
ob_camera.display_type = 'WIRE'
ob_camera.lineart.crease_threshold = 0.0

# ---- collection membership
col_collection_1.objects.link(ob_plane_001)
col_collection_1.objects.link(ob_lamp)
col_collection_1.objects.link(ob_camera)

# ---- scene / render settings (as saved in the file)
scene.camera = ob_camera
scene.frame_start = 1; scene.frame_end = 250; scene.frame_set(0)
scene.render.engine = 'BLENDER_EEVEE_NEXT'
scene.render.resolution_percentage = 50
scene.render.dither_intensity = 0.0
scene.cycles.use_denoising = False
scene.cycles.samples = 10
scene.cycles.sampling_pattern = 'TABULATED_SOBOL'
scene.cycles.light_sampling_threshold = 0.0
scene.cycles.use_adaptive_sampling = False
scene.cycles.use_light_tree = False
scene.cycles.blur_glossy = 0.0
scene.cycles.pixel_filter_type = 'GAUSSIAN'
scene.cycles.sample_clamp_indirect = 0.0
scene.view_settings.view_transform = 'Standard'
bpy.context.view_layer.update()
